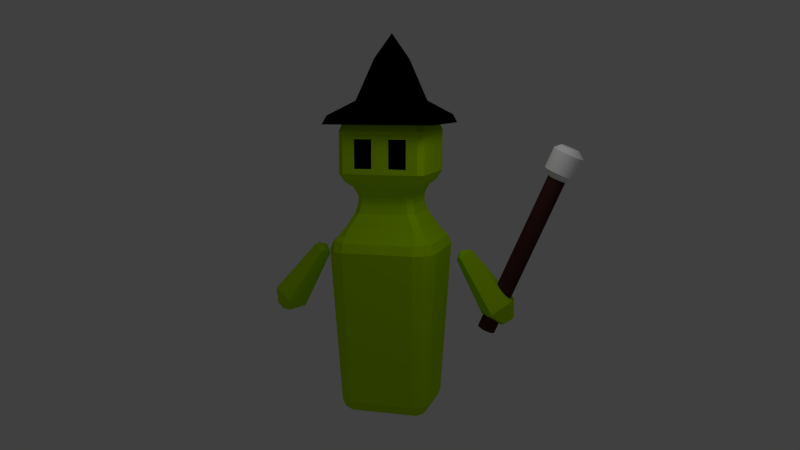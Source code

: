 # Source: wizard.blend  (saved by Blender 2.62.0; exported with 4.5.12 LTS)
import bpy
from mathutils import Matrix  # noqa: F401  (used for matrix-valued properties, if any)

bpy.ops.wm.read_factory_settings(use_empty=True)
scene = bpy.context.scene
scene.name = 'Scene'

# ---- collections
col_collection_1 = bpy.data.collections.new('Collection 1'); scene.collection.children.link(col_collection_1)

# ---- materials (node trees are filled in below, after node groups)
mat_skin = bpy.data.materials.new('skin')
mat_skin.alpha_threshold = 0.0
mat_skin.use_transparent_shadow = False
mat_skin.diffuse_color = (0.4514, 0.7874, 0.0, 1.0)
mat_skin.roughness = 0.5
mat_skin.line_color = (0.0, 0.0, 0.0, 1.0)
mat_eyes = bpy.data.materials.new('eyes')
mat_eyes.alpha_threshold = 0.0
mat_eyes.use_transparent_shadow = False
mat_eyes.diffuse_color = (0.0, 0.0, 0.0, 1.0)
mat_eyes.roughness = 0.5
mat_eyes.line_color = (0.0, 0.0, 0.0, 1.0)
mat_hat = bpy.data.materials.new('hat')
mat_hat.alpha_threshold = 0.0
mat_hat.use_transparent_shadow = False
mat_hat.diffuse_color = (0.0, 0.0, 0.0, 1.0)
mat_hat.roughness = 0.5
mat_hat.line_color = (0.0, 0.0, 0.0, 1.0)
mat_rod = bpy.data.materials.new('rod')
mat_rod.alpha_threshold = 0.0
mat_rod.use_transparent_shadow = False
mat_rod.diffuse_color = (0.0668, 0.02222, 0.02137, 1.0)
mat_rod.roughness = 0.5
mat_rod.line_color = (0.0, 0.0, 0.0, 1.0)
mat_rod_top = bpy.data.materials.new('rod_top')
mat_rod_top.alpha_threshold = 0.0
mat_rod_top.use_transparent_shadow = False
mat_rod_top.diffuse_color = (1.0, 1.0, 1.0, 1.0)
mat_rod_top.roughness = 0.5
mat_rod_top.line_color = (0.0, 0.0, 0.0, 1.0)

# ---- material node trees

# ---- world
world_world = bpy.data.worlds.new('World'); scene.world = world_world
world_world.color = (0.05088, 0.05088, 0.05088)
world_world.use_sun_shadow = False
world_world.sun_shadow_jitter_overblur = 0.0
world_world.cycles.sampling_method = 'MANUAL'
world_world.cycles.sample_map_resolution = 256
world_world.light_settings.ao_factor = 0.15

# ---- cameras
cam_camera = bpy.data.cameras.new('Camera')
cam_camera.clip_end = 100.0
cam_camera.lens = 35.0
cam_camera.sensor_width = 32.0
cam_camera.sensor_height = 18.0
cam_camera.ortho_scale = 7.314
cam_camera.dof.focus_distance = 0.0
cam_camera.dof.aperture_fstop = 128.0

# ---- lights
light_lamp = bpy.data.lights.new('Lamp', 'POINT')
light_lamp.transmission_factor = 0.0
light_lamp.cutoff_distance = 30.0
light_lamp.energy = 100.0
light_lamp.shadow_buffer_clip_start = 1.001
light_lamp.shadow_soft_size = 1.0
light_lamp.shadow_maximum_resolution = 0.006
light_lamp.use_absolute_resolution = True
light_lamp.cycles.use_multiple_importance_sampling = False

# ---- meshes
me_wizard = bpy.data.meshes.new('wizard')
me_wizard.from_pydata([(1.824, 0.1655, 2.565), (1.854, 0.1623, 2.552), (1.882, 0.1529, 2.539), (1.909, 0.1376, 2.528), (1.932, 0.117, 2.518), (1.951, 0.09192, 2.51), (1.965, 0.0633, 2.504), (1.973, 0.03224, 2.5), (1.976, -5.831e-05, 2.499), (1.973, -0.03236, 2.5), (1.965, -0.06342, 2.504), (1.951, -0.09204, 2.51), (1.932, -0.1171, 2.518), (1.909, -0.1377, 2.528), (1.882, -0.153, 2.539), (1.854, -0.1624, 2.552), (1.824, -0.1656, 2.565), (1.795, -0.1624, 2.577), (1.766, -0.153, 2.59), (1.74, -0.1377, 2.601), (1.717, -0.1171, 2.611), (1.698, -0.09204, 2.619), (1.684, -0.06342, 2.625), (1.675, -0.03236, 2.629), (1.672, -5.814e-05, 2.63), (1.675, 0.03224, 2.629), (1.684, 0.0633, 2.625), (1.698, 0.09192, 2.619), (1.717, 0.117, 2.611), (1.74, 0.1376, 2.601), (1.766, 0.1529, 2.59), (1.795, 0.1623, 2.577), (3.048, 0.1655, 5.393), (3.078, 0.1623, 5.38), (3.106, 0.1529, 5.368), (3.133, 0.1376, 5.357), (3.156, 0.117, 5.347), (3.175, 0.09192, 5.338), (3.189, 0.0633, 5.332), (3.197, 0.03224, 5.329), (3.2, -5.87e-05, 5.327), (3.197, -0.03236, 5.329), (3.189, -0.06342, 5.332), (3.175, -0.09204, 5.338), (3.156, -0.1171, 5.347), (3.133, -0.1377, 5.357), (3.106, -0.153, 5.368), (3.078, -0.1624, 5.38), (3.048, -0.1656, 5.393), (3.019, -0.1624, 5.406), (2.99, -0.153, 5.418), (2.964, -0.1377, 5.43), (2.941, -0.1171, 5.44), (2.922, -0.09204, 5.448), (2.908, -0.06342, 5.454), (2.899, -0.03236, 5.458), (2.896, -5.899e-05, 5.459), (2.899, 0.03224, 5.458), (2.908, 0.0633, 5.454), (2.922, 0.09192, 5.448), (2.941, 0.117, 5.44), (2.964, 0.1376, 5.43), (2.99, 0.1529, 5.418), (3.019, 0.1623, 5.406), (1.824, -5.831e-05, 2.565), (3.043, 0.2813, 5.517), (2.993, 0.265, 5.538), (2.948, 0.2385, 5.558), (2.908, 0.2028, 5.575), (2.875, 0.1593, 5.589), (2.851, 0.1097, 5.6), (2.836, 0.0559, 5.606), (2.831, -5.934e-05, 5.608), (2.836, -0.05602, 5.606), (2.851, -0.1098, 5.6), (2.875, -0.1594, 5.589), (2.908, -0.2029, 5.575), (2.948, -0.2386, 5.558), (2.993, -0.2651, 5.538), (3.043, -0.2814, 5.517), (3.094, -0.2869, 5.495), (3.145, -0.2814, 5.472), (3.195, -0.2651, 5.451), (3.24, -0.2386, 5.431), (3.28, -0.2029, 5.414), (3.313, -0.1594, 5.4), (3.337, -0.1098, 5.389), (3.352, -0.05602, 5.383), (3.357, -5.881e-05, 5.381), (3.352, 0.05591, 5.383), (3.337, 0.1097, 5.389), (3.313, 0.1593, 5.4), (3.28, 0.2028, 5.414), (3.24, 0.2385, 5.431), (3.195, 0.265, 5.451), (3.145, 0.2813, 5.472), (3.094, 0.2868, 5.495), (3.246, 0.2868, 5.846), (3.298, 0.2813, 5.824), (3.347, 0.265, 5.803), (3.392, 0.2385, 5.783), (3.432, 0.2028, 5.766), (3.465, 0.1593, 5.752), (3.489, 0.1097, 5.741), (3.504, 0.05591, 5.735), (3.509, -5.893e-05, 5.732), (3.504, -0.05602, 5.735), (3.489, -0.1098, 5.741), (3.465, -0.1594, 5.752), (3.432, -0.2029, 5.766), (3.392, -0.2386, 5.783), (3.347, -0.2651, 5.803), (3.298, -0.2814, 5.824), (3.246, -0.2869, 5.846), (3.195, -0.2814, 5.869), (3.145, -0.2651, 5.89), (3.1, -0.2386, 5.91), (3.06, -0.2029, 5.927), (3.027, -0.1594, 5.941), (3.003, -0.1098, 5.952), (2.988, -0.05602, 5.958), (2.983, -5.946e-05, 5.96), (2.988, 0.0559, 5.958), (3.003, 0.1097, 5.952), (3.027, 0.1593, 5.941), (3.06, 0.2028, 5.927), (3.1, 0.2385, 5.91), (3.145, 0.265, 5.89), (3.195, 0.2813, 5.869), (3.273, -5.852e-05, 5.938), (3.241, 0.1747, 5.951), (3.21, 0.1645, 5.965), (3.182, 0.1481, 5.977), (3.157, 0.1259, 5.988), (3.137, 0.09892, 5.996), (3.122, 0.06812, 6.003), (3.113, 0.0347, 6.007), (3.11, -5.926e-05, 6.008), (3.113, -0.03482, 6.007), (3.122, -0.06824, 6.003), (3.137, -0.09904, 5.996), (3.157, -0.126, 5.988), (3.182, -0.1482, 5.977), (3.21, -0.1647, 5.965), (3.241, -0.1748, 5.951), (3.273, -0.1782, 5.938), (3.305, -0.1748, 5.924), (3.336, -0.1647, 5.91), (3.364, -0.1482, 5.898), (3.389, -0.126, 5.888), (3.409, -0.09904, 5.879), (3.424, -0.06824, 5.872), (3.433, -0.03482, 5.868), (3.437, -5.893e-05, 5.867), (3.433, 0.0347, 5.868), (3.424, 0.06812, 5.872), (3.409, 0.09892, 5.879), (3.389, 0.1259, 5.888), (3.364, 0.1481, 5.898), (3.336, 0.1645, 5.91), (3.305, 0.1747, 5.924), (3.273, 0.1781, 5.938), (0.002979, 0.4773, 0.9138), (0.6059, 0.4736, 0.9138), (-0.6, 0.4811, 0.9138), (0.6, -0.4811, 0.9138), (-0.6059, -0.4736, 0.9138), (-0.002979, -0.4773, 0.9138), (0.6682, 0.9958, 4.037), (-0.6558, 1.004, 4.037), (0.6074, 0.7173, 1.157), (-0.5984, 0.7248, 1.157), (0.0045, 0.721, 1.157), (0.006241, 1.0, 4.037), (0.9958, -0.6682, 4.037), (-1.004, -0.6558, 4.037), (0.8437, -0.4826, 1.157), (-0.8496, -0.4721, 1.157), (0.8496, 0.4721, 1.157), (-0.8437, 0.4826, 1.157), (1.004, 0.6558, 4.037), (-0.9958, 0.6682, 4.037), (-0.006241, -1.0, 4.037), (-0.0045, -0.721, 1.157), (0.5984, -0.7248, 1.157), (-0.6074, -0.7173, 1.157), (0.6558, -1.004, 4.037), (-0.6682, -0.9958, 4.037), (-0.002979, -0.4773, 1.157), (0.002979, 0.4773, 1.157), (0.003732, 0.5979, 0.9637), (0.004188, 0.6711, 1.037), (0.6071, 0.6673, 1.037), (-0.5988, 0.6748, 1.037), (0.6067, 0.5942, 0.9637), (-0.5992, 0.6017, 0.9637), (0.7937, -0.4823, 1.037), (-0.7997, -0.4724, 1.037), (0.7206, -0.4819, 0.9637), (-0.7265, -0.4728, 0.9637), (0.7265, 0.4728, 0.9637), (-0.7206, 0.4819, 0.9637), (0.7997, 0.4724, 1.037), (-0.7937, 0.4823, 1.037), (0.002979, 0.4773, 1.037), (0.002979, 0.4773, 0.9637), (-0.002979, -0.4773, 0.9637), (-0.002979, -0.4773, 1.037), (-0.004188, -0.6711, 1.037), (-0.003732, -0.5979, 0.9637), (0.5992, -0.6017, 0.9637), (-0.6067, -0.5942, 0.9637), (0.5988, -0.6748, 1.037), (-0.6071, -0.6673, 1.037), (-0.005176, -0.8293, 4.305), (-0.005809, -0.9307, 4.204), (0.6562, -0.9348, 4.204), (-0.6678, -0.9266, 4.204), (0.6568, -0.8334, 4.305), (-0.6672, -0.8251, 4.305), (0.6672, 0.8251, 4.305), (-0.6568, 0.8334, 4.305), (0.6678, 0.9266, 4.204), (-0.6562, 0.9348, 4.204), (0.005809, 0.9307, 4.204), (0.005176, 0.8293, 4.305), (0.8251, -0.6672, 4.305), (-0.8334, -0.6568, 4.305), (0.9266, -0.6678, 4.204), (-0.9348, -0.6562, 4.204), (0.9348, 0.6562, 4.204), (-0.9266, 0.6678, 4.204), (0.8334, 0.6568, 4.305), (-0.8251, 0.6672, 4.305), (0.004188, 0.6711, 1.157), (0.003732, 0.5979, 1.157), (0.8351, 0.9255, 4.037), (-0.8235, 0.9359, 4.037), (0.9359, 0.8235, 4.037), (-0.9255, 0.8351, 4.037), (0.8004, 0.593, 1.157), (-0.7929, 0.6029, 1.157), (0.7277, 0.6666, 1.157), (-0.7194, 0.6756, 1.157), (0.9255, -0.8351, 4.037), (-0.9359, -0.8235, 4.037), (0.8235, -0.9359, 4.037), (-0.8351, -0.9255, 4.037), (0.7194, -0.6756, 1.157), (-0.7277, -0.6666, 1.157), (0.7929, -0.6029, 1.157), (-0.8004, -0.593, 1.157), (-0.003732, -0.5979, 1.157), (-0.004188, -0.6711, 1.157), (0.00378, 0.6057, 1.029), (0.00378, 0.6057, 1.029), (0.00378, 0.6057, 1.029), (0.735, 0.6011, 1.029), (-0.7275, 0.6102, 1.029), (0.735, 0.6011, 1.029), (-0.7275, 0.6102, 1.029), (0.735, 0.6011, 1.029), (-0.7275, 0.6102, 1.029), (0.7275, -0.6102, 1.029), (-0.735, -0.6011, 1.029), (0.7275, -0.6102, 1.029), (-0.735, -0.6011, 1.029), (0.7275, -0.6102, 1.029), (-0.735, -0.6011, 1.029), (-0.00378, -0.6057, 1.029), (-0.00378, -0.6057, 1.029), (-0.00378, -0.6057, 1.029), (0.005243, 0.84, 4.215), (0.8452, 0.8347, 4.215), (-0.8347, 0.8452, 4.215), (0.8452, 0.8347, 4.215), (-0.8347, 0.8452, 4.215), (0.8452, 0.8347, 4.215), (-0.8347, 0.8452, 4.215), (0.8347, -0.8452, 4.215), (-0.8452, -0.8347, 4.215), (0.8347, -0.8452, 4.215), (-0.8452, -0.8347, 4.215), (0.8347, -0.8452, 4.215), (-0.8452, -0.8347, 4.215), (-0.005243, -0.84, 4.215), (0.7087, -0.608, 4.46), (-0.7162, -0.5991, 4.46), (0.7162, 0.5991, 4.46), (-0.7087, 0.608, 4.46), (0.5739, 0.4563, 4.715), (-0.5681, 0.4634, 4.715), (0.5681, -0.4634, 4.715), (-0.5739, -0.4563, 4.715), (-0.004447, -0.7124, 4.46), (0.5991, -0.7162, 4.46), (-0.608, -0.7087, 4.46), (0.4563, -0.5739, 4.715), (-0.4634, -0.5681, 4.715), (-0.003564, -0.571, 4.715), (0.608, 0.7087, 4.46), (-0.5991, 0.7162, 4.46), (0.004447, 0.7124, 4.46), (0.003564, 0.571, 4.715), (0.4634, 0.5681, 4.715), (-0.4563, 0.5739, 4.715), (0.4257, 0.5198, 4.903), (-0.4192, 0.5251, 4.903), (0.003261, 0.5225, 4.903), (0.003261, 0.5225, 5.025), (0.4257, 0.5198, 5.025), (-0.4192, 0.5251, 5.025), (-0.003261, -0.5225, 4.903), (0.4192, -0.5251, 4.903), (-0.4257, -0.5198, 4.903), (0.4192, -0.5251, 5.025), (-0.4257, -0.5198, 5.025), (-0.003261, -0.5225, 5.025), (0.5198, -0.4257, 4.903), (-0.5251, -0.4192, 4.903), (0.5251, 0.4192, 4.903), (-0.5198, 0.4257, 4.903), (0.5251, 0.4192, 5.025), (-0.5198, 0.4257, 5.025), (0.5198, -0.4257, 5.025), (-0.5251, -0.4192, 5.025), (0.5971, -0.4772, 5.188), (-0.603, -0.4697, 5.188), (0.603, 0.4697, 5.188), (-0.5971, 0.4772, 5.188), (0.7245, 0.5897, 5.286), (-0.717, 0.5987, 5.286), (0.717, -0.5987, 5.286), (-0.7245, -0.5897, 5.286), (-0.003745, -0.6001, 5.188), (0.4697, -0.603, 5.188), (-0.4772, -0.5971, 5.188), (0.5897, -0.7245, 5.286), (-0.5987, -0.717, 5.286), (-0.004498, -0.7208, 5.286), (0.4772, 0.5971, 5.188), (-0.4697, 0.603, 5.188), (0.003745, 0.6001, 5.188), (0.004498, 0.7208, 5.286), (0.5987, 0.717, 5.286), (-0.5897, 0.7245, 5.286), (0.7033, 0.794, 5.449), (-0.6934, 0.8027, 5.449), (0.004983, 0.7984, 5.449), (0.004983, 0.7984, 6.212), (0.7033, 0.794, 6.212), (-0.6934, 0.8027, 6.212), (0.6934, -0.8027, 5.449), (-0.7033, -0.794, 5.449), (0.6934, -0.8027, 6.212), (-0.7033, -0.794, 6.212), (-0.004983, -0.7984, 6.212), (0.794, -0.7033, 5.449), (-0.8027, -0.6934, 5.449), (0.8027, 0.6934, 5.449), (-0.794, 0.7033, 5.449), (0.8027, 0.6934, 6.212), (-0.794, 0.7033, 6.212), (0.794, -0.7033, 6.212), (-0.8027, -0.6934, 6.212), (0.7357, -0.6282, 6.393), (-0.7435, -0.619, 6.393), (0.7435, 0.619, 6.393), (-0.7357, 0.6282, 6.393), (-0.004616, -0.7396, 6.393), (0.619, -0.7435, 6.393), (-0.6282, -0.7357, 6.393), (0.6282, 0.7357, 6.393), (-0.619, 0.7435, 6.393), (0.004616, 0.7396, 6.393), (-0.004983, -0.7984, 5.449), (0.4815, -0.8014, 5.545), (-0.4915, -0.7953, 5.545), (0.4815, -0.8014, 6.081), (-0.4915, -0.7953, 6.081), (0.1485, -0.7993, 6.081), (-0.1584, -0.7974, 6.081), (0.1485, -0.7993, 5.55), (-0.1584, -0.7974, 5.55), (0.1494, -0.7589, 5.55), (-0.1588, -0.757, 5.55), (0.1494, -0.7589, 6.081), (-0.1588, -0.757, 6.081), (0.4824, -0.761, 6.081), (-0.4919, -0.7549, 6.081), (0.4824, -0.761, 5.546), (-0.4919, -0.7549, 5.546), (-0.005786, -0.9271, 6.502), (0.005772, 0.9248, 6.502), (0.9557, 0.9211, 6.502), (-0.9442, 0.9329, 6.502), (0.9382, -0.9307, 6.502), (-0.9497, -0.9189, 6.502), (0.9997, -1.03, 6.344), (-1.012, -1.017, 6.344), (1.019, 1.019, 6.344), (-1.006, 1.032, 6.344), (0.006387, 1.023, 6.344), (-0.006402, -1.026, 6.344), (0.5586, -0.4475, 6.764), (-0.5641, -0.4405, 6.764), (0.5641, 0.4405, 6.764), (-0.5586, 0.4475, 6.764), (0.002771, 0.444, 6.764), (-0.002771, -0.444, 6.764), (0.00167, 0.2676, 7.546), (0.2649, -0.2494, 7.525), (-0.268, -0.2461, 7.525), (0.268, 0.2428, 7.525), (-0.2649, 0.2462, 7.525), (-0.001551, -0.2485, 7.525), (-8.44e-05, -0.01352, 7.982), (1.244, -0.006242, 3.842), (-1.244, 0.009282, 3.842), (1.345, -0.1759, 3.912), (-1.347, -0.1591, 3.912), (1.509, -0.1111, 4.025), (-1.511, -0.09226, 4.025), (1.509, 0.09862, 4.025), (-1.508, 0.1175, 4.025), (1.345, 0.1634, 3.912), (-1.343, 0.1802, 3.912), (1.974, 0.326, 2.91), (-1.97, 0.3507, 2.91), (2.296, 0.1991, 3.132), (-2.293, 0.2278, 3.132), (2.296, -0.2116, 3.132), (-2.298, -0.1829, 3.132), (1.974, -0.3385, 2.91), (-1.978, -0.3139, 2.91), (1.776, -0.006242, 2.773), (-1.776, 0.01592, 2.773), (2.1, -0.006242, 2.657), (-2.1, 0.01997, 2.657), (2.184, -0.1473, 2.715), (-2.186, -0.12, 2.715), (2.321, -0.09343, 2.809), (-2.322, -0.06446, 2.809), (2.321, 0.08095, 2.809), (-2.32, 0.1099, 2.809), (2.184, 0.1348, 2.715), (-2.182, 0.1621, 2.715), (1.318, 0.003638, 4.021), (-1.318, 0.02009, 4.021)], [(215, 285)], [(64, 0, 1), (64, 1, 2), (64, 2, 3), (64, 3, 4), (64, 4, 5), (64, 5, 6), (64, 6, 7), (64, 7, 8), (64, 8, 9), (64, 9, 10), (64, 10, 11), (64, 11, 12), (64, 12, 13), (64, 13, 14), (64, 14, 15), (64, 15, 16), (64, 16, 17), (64, 17, 18), (64, 18, 19), (64, 19, 20), (64, 20, 21), (64, 21, 22), (64, 22, 23), (64, 23, 24), (64, 24, 25), (64, 25, 26), (64, 26, 27), (64, 27, 28), (64, 28, 29), (64, 29, 30), (64, 30, 31), (31, 0, 64), (0, 32, 33, 1), (1, 33, 34, 2), (2, 34, 35, 3), (3, 35, 36, 4), (4, 36, 37, 5), (5, 37, 38, 6), (6, 38, 39, 7), (7, 39, 40, 8), (8, 40, 41, 9), (9, 41, 42, 10), (10, 42, 43, 11), (11, 43, 44, 12), (12, 44, 45, 13), (13, 45, 46, 14), (14, 46, 47, 15), (15, 47, 48, 16), (16, 48, 49, 17), (17, 49, 50, 18), (18, 50, 51, 19), (19, 51, 52, 20), (20, 52, 53, 21), (21, 53, 54, 22), (22, 54, 55, 23), (23, 55, 56, 24), (24, 56, 57, 25), (25, 57, 58, 26), (26, 58, 59, 27), (27, 59, 60, 28), (28, 60, 61, 29), (29, 61, 62, 30), (30, 62, 63, 31), (32, 0, 31, 63), (32, 63, 65, 96), (63, 62, 66, 65), (62, 61, 67, 66), (61, 60, 68, 67), (60, 59, 69, 68), (59, 58, 70, 69), (58, 57, 71, 70), (57, 56, 72, 71), (56, 55, 73, 72), (55, 54, 74, 73), (54, 53, 75, 74), (53, 52, 76, 75), (52, 51, 77, 76), (51, 50, 78, 77), (50, 49, 79, 78), (49, 48, 80, 79), (48, 47, 81, 80), (47, 46, 82, 81), (46, 45, 83, 82), (45, 44, 84, 83), (44, 43, 85, 84), (43, 42, 86, 85), (42, 41, 87, 86), (41, 40, 88, 87), (40, 39, 89, 88), (39, 38, 90, 89), (38, 37, 91, 90), (37, 36, 92, 91), (36, 35, 93, 92), (35, 34, 94, 93), (34, 33, 95, 94), (33, 32, 96, 95), (95, 96, 97, 98), (94, 95, 98, 99), (93, 94, 99, 100), (92, 93, 100, 101), (91, 92, 101, 102), (90, 91, 102, 103), (89, 90, 103, 104), (88, 89, 104, 105), (87, 88, 105, 106), (86, 87, 106, 107), (85, 86, 107, 108), (84, 85, 108, 109), (83, 84, 109, 110), (82, 83, 110, 111), (81, 82, 111, 112), (80, 81, 112, 113), (79, 80, 113, 114), (78, 79, 114, 115), (77, 78, 115, 116), (76, 77, 116, 117), (75, 76, 117, 118), (74, 75, 118, 119), (73, 74, 119, 120), (72, 73, 120, 121), (71, 72, 121, 122), (70, 71, 122, 123), (69, 70, 123, 124), (68, 69, 124, 125), (67, 68, 125, 126), (66, 67, 126, 127), (65, 66, 127, 128), (96, 65, 128, 97), (97, 128, 130, 161), (128, 127, 131, 130), (127, 126, 132, 131), (126, 125, 133, 132), (125, 124, 134, 133), (124, 123, 135, 134), (123, 122, 136, 135), (122, 121, 137, 136), (121, 120, 138, 137), (120, 119, 139, 138), (119, 118, 140, 139), (118, 117, 141, 140), (117, 116, 142, 141), (116, 115, 143, 142), (115, 114, 144, 143), (114, 113, 145, 144), (113, 112, 146, 145), (112, 111, 147, 146), (111, 110, 148, 147), (110, 109, 149, 148), (109, 108, 150, 149), (108, 107, 151, 150), (107, 106, 152, 151), (106, 105, 153, 152), (105, 104, 154, 153), (104, 103, 155, 154), (103, 102, 156, 155), (102, 101, 157, 156), (101, 100, 158, 157), (100, 99, 159, 158), (99, 98, 160, 159), (98, 97, 161, 160), (129, 160, 161), (129, 159, 160), (129, 158, 159), (129, 157, 158), (129, 156, 157), (129, 155, 156), (129, 154, 155), (129, 153, 154), (129, 152, 153), (129, 151, 152), (129, 150, 151), (129, 149, 150), (129, 148, 149), (129, 147, 148), (129, 146, 147), (129, 145, 146), (129, 144, 145), (129, 143, 144), (129, 142, 143), (129, 141, 142), (129, 140, 141), (129, 139, 140), (129, 138, 139), (129, 137, 138), (129, 136, 137), (129, 135, 136), (129, 134, 135), (129, 133, 134), (129, 132, 133), (129, 131, 132), (129, 130, 131), (129, 161, 130), (162, 163, 165, 167), (162, 167, 166, 164), (172, 173, 168, 170), (169, 173, 172, 171), (178, 180, 174, 176), (175, 181, 179, 177), (184, 186, 182, 183), (182, 187, 185, 183), (192, 194, 190, 191), (190, 195, 193, 191), (200, 202, 196, 198), (197, 203, 201, 199), (206, 207, 204, 205), (210, 212, 208, 209), (208, 213, 211, 209), (216, 218, 214, 215), (214, 219, 217, 215), (224, 225, 220, 222), (221, 225, 224, 223), (230, 232, 226, 228), (227, 233, 231, 229), (240, 242, 236, 238), (237, 243, 241, 239), (248, 250, 244, 246), (245, 251, 249, 247), (255, 256, 254), (259, 261, 257), (258, 262, 260), (265, 267, 263), (264, 268, 266), (270, 271, 269), (275, 277, 273), (274, 278, 276), (281, 283, 279), (280, 284, 282), (290, 292, 286, 288), (287, 293, 291, 289), (297, 299, 294, 295), (294, 299, 298, 296), (303, 304, 300, 302), (301, 305, 303, 302), (309, 310, 306, 308), (307, 311, 309, 308), (315, 317, 312, 313), (312, 317, 316, 314), (322, 324, 318, 320), (319, 325, 323, 321), (330, 332, 326, 328), (327, 333, 331, 329), (337, 339, 334, 335), (334, 339, 338, 336), (343, 344, 340, 342), (341, 345, 343, 342), (349, 350, 346, 348), (347, 351, 349, 348), (361, 363, 357, 359), (358, 364, 362, 360), (162, 190, 194, 163), (162, 164, 195, 190), (198, 165, 163, 200), (164, 166, 199, 201), (205, 162, 167, 206), (209, 167, 165, 210), (166, 167, 209, 211), (242, 170, 168, 236), (169, 171, 243, 237), (170, 192, 191, 172), (191, 193, 171, 172), (222, 168, 173, 224), (173, 169, 223, 224), (250, 176, 174, 244), (175, 177, 251, 245), (176, 196, 202, 178), (203, 197, 177, 179), (228, 174, 180, 230), (181, 175, 229, 231), (238, 180, 178, 240), (179, 181, 239, 241), (183, 208, 212, 184), (213, 208, 183, 185), (215, 182, 186, 216), (187, 182, 215, 217), (246, 186, 184, 248), (185, 187, 247, 249), (207, 188, 189, 204), (256, 191, 190, 254), (192, 259, 257, 194), (258, 260, 193, 195), (196, 265, 263, 198), (264, 266, 197, 199), (261, 202, 200, 257), (201, 203, 262, 258), (204, 255, 254, 205), (271, 207, 206, 269), (208, 270, 269, 209), (267, 212, 210, 263), (211, 213, 268, 264), (218, 295, 294, 214), (294, 296, 219, 214), (216, 281, 279, 218), (280, 282, 217, 219), (277, 222, 220, 273), (221, 223, 278, 274), (300, 220, 225, 302), (225, 221, 301, 302), (283, 228, 226, 279), (227, 229, 284, 280), (232, 288, 286, 226), (287, 289, 233, 227), (230, 275, 273, 232), (274, 276, 231, 233), (255, 235, 234, 256), (275, 238, 236, 277), (237, 239, 276, 278), (240, 261, 259, 242), (260, 262, 241, 243), (281, 246, 244, 283), (245, 247, 282, 284), (248, 267, 265, 250), (266, 268, 249, 251), (252, 271, 270, 253), (304, 290, 288, 300), (289, 291, 305, 301), (292, 297, 295, 286), (296, 298, 293, 287), (318, 292, 290, 320), (291, 293, 319, 321), (312, 299, 297, 313), (298, 299, 312, 314), (303, 308, 306, 304), (307, 308, 303, 305), (310, 322, 320, 306), (321, 323, 311, 307), (340, 310, 309, 342), (309, 311, 341, 342), (324, 315, 313, 318), (314, 316, 325, 319), (315, 335, 334, 317), (334, 336, 316, 317), (322, 328, 326, 324), (327, 329, 323, 325), (344, 330, 328, 340), (329, 331, 345, 341), (332, 337, 335, 326), (336, 338, 333, 327), (357, 332, 330, 359), (331, 333, 358, 360), (343, 348, 346, 344), (347, 348, 343, 345), (350, 361, 359, 346), (360, 362, 351, 347), (372, 350, 349, 374), (349, 351, 373, 374), (361, 367, 365, 363), (366, 368, 362, 364), (162, 205, 254, 190), (194, 257, 200, 163), (201, 258, 195, 164), (198, 263, 210, 165), (211, 264, 199, 166), (167, 209, 269, 206), (218, 226, 286, 295), (287, 227, 219, 296), (232, 220, 300, 288), (301, 221, 233, 289), (191, 256, 234, 172), (222, 277, 236, 168), (237, 278, 223, 169), (170, 242, 259, 192), (260, 243, 171, 193), (202, 261, 240, 178), (241, 262, 203, 179), (180, 238, 275, 230), (276, 239, 181, 231), (228, 283, 244, 174), (245, 284, 229, 175), (176, 250, 265, 196), (266, 251, 177, 197), (212, 267, 248, 184), (249, 268, 213, 185), (186, 246, 281, 216), (282, 247, 187, 217), (183, 253, 270, 208), (189, 235, 255, 204), (207, 271, 252, 188), (304, 306, 320, 290), (321, 307, 305, 291), (292, 318, 313, 297), (314, 319, 293, 298), (324, 326, 335, 315), (336, 327, 325, 316), (310, 340, 328, 322), (329, 341, 311, 323), (344, 346, 359, 330), (360, 347, 345, 331), (332, 357, 352, 337), (353, 358, 333, 338), (363, 365, 370, 354), (371, 366, 364, 355), (350, 372, 367, 361), (368, 373, 351, 362), (226, 218, 279), (280, 219, 227), (220, 232, 273), (274, 233, 221), (369, 356, 354, 370), (355, 356, 369, 371), (337, 352, 375, 339), (375, 353, 338, 339), (352, 376, 382, 375), (383, 377, 353, 375), (354, 356, 380, 378), (381, 356, 355, 379), (382, 376, 390, 384), (391, 377, 383, 385), (380, 382, 384, 386), (385, 383, 381, 387), (378, 380, 386, 388), (387, 381, 379, 389), (376, 378, 388, 390), (389, 379, 377, 391), (390, 388, 386, 384), (387, 389, 391, 385), (392, 396, 398, 403), (399, 397, 392, 403), (396, 394, 400, 398), (401, 395, 397, 399), (394, 393, 402, 400), (402, 393, 395, 401), (402, 403, 398, 400), (399, 403, 402, 401), (396, 392, 409, 404), (409, 392, 397, 405), (394, 396, 404, 406), (405, 397, 395, 407), (393, 394, 406, 408), (407, 395, 393, 408), (411, 416, 413), (414, 416, 412), (406, 413, 410, 408), (410, 414, 407, 408), (404, 411, 413, 406), (414, 412, 405, 407), (411, 415, 416), (416, 415, 412), (404, 409, 415, 411), (415, 409, 405, 412), (417, 425, 427, 435), (428, 426, 418, 436), (425, 423, 429, 427), (430, 424, 426, 428), (423, 421, 431, 429), (432, 422, 424, 430), (421, 419, 433, 431), (434, 420, 422, 432), (419, 417, 435, 433), (436, 418, 420, 434), (433, 435, 437, 439), (438, 436, 434, 440), (431, 433, 439, 441), (440, 434, 432, 442), (429, 431, 441, 443), (442, 432, 430, 444), (427, 429, 443, 445), (444, 430, 428, 446), (435, 427, 445, 437), (446, 428, 436, 438), (437, 445, 439), (440, 446, 438), (439, 443, 441), (442, 444, 440), (439, 445, 443), (444, 446, 440), (421, 423, 447), (448, 424, 422), (419, 421, 447), (448, 422, 420), (417, 419, 447), (448, 420, 418), (417, 447, 425), (426, 448, 418), (423, 425, 447), (448, 426, 424), (410, 413, 416), (416, 414, 410), (380, 356, 375, 382), (375, 356, 381, 383), (357, 363, 354, 352), (355, 364, 358, 353), (376, 352, 354, 378), (355, 353, 377, 379)])
me_wizard.polygons.foreach_set('material_index', [3, 3, 3, 3, 3, 3, 3, 3, 3, 3, 3, 3, 3, 3, 3, 3, 3, 3, 3, 3, 3, 3, 3, 3, 3, 3, 3, 3, 3, 3, 3, 3, 3, 3, 3, 3, 3, 3, 3, 3, 3, 3, 3, 3, 3, 3, 3, 3, 3, 3, 3, 3, 3, 3, 3, 3, 3, 3, 3, 3, 3, 3, 3, 3, 4, 4, 4, 4, 4, 4, 4, 4, 4, 4, 4, 4, 4, 4, 4, 4, 4, 4, 4, 4, 4, 4, 4, 4, 4, 4, 4, 4, 4, 4, 4, 4, 4, 4, 4, 4, 4, 4, 4, 4, 4, 4, 4, 4, 4, 4, 4, 4, 4, 4, 4, 4, 4, 4, 4, 4, 4, 4, 4, 4, 4, 4, 4, 4, 4, 4, 4, 4, 4, 4, 4, 4, 4, 4, 4, 4, 4, 4, 4, 4, 4, 4, 4, 4, 4, 4, 4, 4, 4, 4, 4, 4, 4, 4, 4, 4, 4, 4, 4, 4, 4, 4, 4, 4, 4, 4, 4, 4, 4, 4, 4, 4, 4, 4, 4, 4, 4, 4, 4, 4, 4, 4, 4, 4, 4, 4, 4, 4, 0, 0, 0, 0, 0, 0, 0, 0, 0, 0, 0, 0, 0, 0, 0, 0, 0, 0, 0, 0, 0, 0, 0, 0, 0, 0, 0, 0, 0, 0, 0, 0, 0, 0, 0, 0, 0, 0, 0, 0, 0, 0, 0, 0, 0, 0, 0, 0, 0, 0, 0, 0, 0, 0, 0, 0, 0, 0, 0, 0, 0, 0, 0, 0, 0, 0, 0, 0, 0, 0, 0, 0, 0, 0, 0, 0, 0, 0, 0, 0, 0, 0, 0, 0, 0, 0, 0, 0, 0, 0, 0, 0, 0, 0, 0, 0, 0, 0, 0, 0, 0, 0, 0, 0, 0, 0, 0, 0, 0, 0, 0, 0, 0, 0, 0, 0, 0, 0, 0, 0, 0, 0, 0, 0, 0, 0, 0, 0, 0, 0, 0, 0, 0, 0, 0, 0, 0, 0, 0, 0, 0, 0, 0, 0, 0, 0, 0, 0, 0, 0, 0, 0, 0, 0, 0, 0, 0, 0, 0, 0, 0, 0, 0, 0, 0, 0, 0, 0, 0, 0, 0, 0, 0, 0, 0, 0, 0, 0, 0, 0, 0, 0, 0, 0, 0, 0, 0, 0, 0, 0, 0, 0, 0, 0, 0, 0, 0, 0, 0, 0, 0, 0, 0, 0, 0, 0, 0, 0, 0, 0, 0, 0, 0, 0, 0, 0, 0, 0, 0, 0, 0, 1, 1, 2, 2, 2, 2, 2, 2, 2, 2, 2, 2, 2, 2, 2, 2, 2, 2, 2, 2, 2, 2, 2, 2, 2, 2, 0, 0, 0, 0, 0, 0, 0, 0, 0, 0, 0, 0, 0, 0, 0, 0, 0, 0, 0, 0, 0, 0, 0, 0, 0, 0, 0, 0, 0, 0, 0, 0, 0, 0, 0, 0, 2, 2, 0, 0, 0, 0, 0, 0])
me_wizard.materials.append(mat_skin)
me_wizard.materials.append(mat_eyes)
me_wizard.materials.append(mat_hat)
me_wizard.materials.append(mat_rod)
me_wizard.materials.append(mat_rod_top)
me_wizard.use_remesh_preserve_volume = False
me_wizard.use_remesh_preserve_attributes = False
me_wizard.use_mirror_vertex_groups = False
me_wizard.update()
arm_armature = bpy.data.armatures.new('Armature')  # bones are not reproduced

# ---- objects
ob_armature = bpy.data.objects.new('Armature', arm_armature)
ob_wizard = bpy.data.objects.new('wizard', me_wizard)
ob_lamp = bpy.data.objects.new('Lamp', light_lamp)
ob_camera = bpy.data.objects.new('Camera', cam_camera)

# ---- transforms, parenting, visibility, modifiers, constraints
ob_armature.location = (0.0, 0.0, 0.0)
ob_armature.show_in_front = True
ob_armature.lineart.crease_threshold = 0.0
ob_wizard.parent = ob_armature
ob_wizard.location = (0.0, 0.0, 0.0)
ob_wizard.lineart.crease_threshold = 0.0
_vg = ob_wizard.vertex_groups.new(name='root')
for _i, _w in zip([0, 1, 2, 3, 4, 5, 6, 7, 8, 9, 10, 11, 12, 13, 14, 15, 16, 17, 18, 19, 20, 21, 22, 23, 24, 25, 26, 27, 28, 29, 30, 31, 32, 33, 34, 35, 36, 37, 38, 39, 40, 41, 42, 43, 44, 45, 46, 47, 48, 49, 50, 51, 52, 53, 54, 55, 56, 57, 58, 59, 60, 61, 62, 63, 64, 65, 66, 67, 68, 69, 70, 71, 72, 73, 74, 75, 76, 77, 78, 79, 80, 81, 82, 83, 84, 85, 86, 87, 88, 89, 90, 91, 92, 93, 94, 95, 96, 97, 98, 99, 100, 101, 102, 103, 104, 105, 106, 107, 108, 109, 110, 111, 112, 113, 114, 115, 116, 117, 118, 119, 120, 121, 122, 123, 124, 125, 126, 127, 128, 129, 130, 131, 132, 133, 134, 135, 136, 137, 138, 139, 140, 141, 142, 143, 144, 145, 146, 147, 148, 149, 150, 151, 152, 153, 154, 155, 156, 157, 158, 159, 160, 161, 162, 163, 164, 165, 166, 167, 168, 169, 170, 171, 172, 173, 174, 175, 176, 177, 178, 179, 180, 181, 182, 183, 184, 185, 186, 187, 190, 191, 192, 193, 194, 195, 196, 197, 198, 199, 200, 201, 202, 203, 208, 209, 210, 211, 212, 213, 214, 215, 216, 217, 218, 219, 220, 221, 222, 223, 224, 225, 226, 227, 228, 229, 230, 231, 232, 233, 236, 237, 238, 239, 240, 241, 242, 243, 244, 245, 246, 247, 248, 249, 250, 251, 257, 258, 259, 260, 261, 262, 263, 264, 265, 266, 267, 268, 273, 274, 275, 276, 277, 278, 279, 280, 281, 282, 283, 284, 286, 287, 288, 289, 290, 291, 292, 293, 294, 295, 296, 297, 298, 299, 300, 301, 302, 303, 304, 305, 306, 307, 308, 309, 310, 311, 312, 313, 314, 315, 316, 317, 318, 319, 320, 321, 322, 323, 324, 325, 326, 327, 328, 329, 330, 331, 332, 333, 334, 335, 336, 337, 338, 339, 340, 341, 342, 343, 344, 345, 346, 347, 348, 349, 350, 351, 352, 353, 354, 355, 356, 357, 358, 359, 360, 361, 362, 363, 364, 365, 366, 367, 368, 369, 370, 371, 372, 373, 374, 375, 376, 377, 378, 379, 380, 381, 382, 383, 384, 385, 386, 387, 388, 389, 390, 391, 392, 393, 394, 395, 396, 397, 398, 399, 400, 401, 402, 403, 404, 405, 406, 407, 408, 409, 410, 411, 412, 413, 414, 415, 416, 417, 418, 419, 420, 421, 422, 423, 424, 425, 426, 427, 428, 429, 430, 431, 432, 433, 434, 435, 436, 437, 438, 439, 440, 441, 442, 443, 444, 445, 446, 447, 448], [0.0, 0.0, 0.0, 0.0, 0.0, 0.0, 0.0, 0.0, 0.0, 0.0, 0.0, 0.0, 0.0, 0.0, 0.0, 0.0, 0.0, 0.0, 0.0, 0.0, 0.0, 0.0, 0.0, 0.0, 0.0, 0.0, 0.0, 0.0, 0.0, 0.0, 0.0, 0.0, 0.0, 0.0, 0.0, 0.0, 0.0, 0.0, 0.0, 0.0, 0.0, 0.0, 0.0, 0.0, 0.0, 0.0, 0.0, 0.0, 0.0, 0.0, 0.0, 0.0, 0.0, 0.0, 0.0, 0.0, 0.0, 0.0, 0.0, 0.0, 0.0, 0.0, 0.0, 0.0, 0.0, 0.0, 0.0, 0.0, 0.0, 0.0, 0.0, 0.0, 0.0, 0.0, 0.0, 0.0, 0.0, 0.0, 0.0, 0.0, 0.0, 0.0, 0.0, 0.0, 0.0, 0.0, 0.0, 0.0, 0.0, 0.0, 0.0, 0.0, 0.0, 0.0, 0.0, 0.0, 0.0, 0.0, 0.0, 0.0, 0.0, 0.0, 0.0, 0.0, 0.0, 0.0, 0.0, 0.0, 0.0, 0.0, 0.0, 0.0, 0.0, 0.0, 0.0, 0.0, 0.0, 0.0, 0.0, 0.0, 0.0, 0.0, 0.0, 0.0, 0.0, 0.0, 0.0, 0.0, 0.0, 0.0, 0.0, 0.0, 0.0, 0.0, 0.0, 0.0, 0.0, 0.0, 0.0, 0.0, 0.0, 0.0, 0.0, 0.0, 0.0, 0.0, 0.0, 0.0, 0.0, 0.0, 0.0, 0.0, 0.0, 0.0, 0.0, 0.0, 0.0, 0.0, 0.0, 0.0, 0.0, 0.0, 0.0, 0.0, 0.0, 0.0, 0.0, 0.0, 0.0, 0.0, 0.0, 0.0, 0.0, 0.0, 0.0, 0.0, 0.0, 0.0, 0.0, 0.0, 0.0, 0.0, 0.0, 0.0, 0.0, 0.0, 0.0, 0.0, 0.0, 0.0, 0.0, 0.0, 0.0, 0.0, 0.0, 0.0, 0.0, 0.0, 0.0, 0.0, 0.0, 0.0, 0.0, 0.0, 0.0, 0.0, 0.0, 0.0, 0.0, 0.0, 0.0, 0.0, 0.0, 0.0, 0.0, 0.0, 0.0, 0.0, 0.0, 0.0, 0.0, 0.0, 0.0, 0.0, 0.0, 0.0, 0.0, 0.0, 0.0, 0.0, 0.0, 0.0, 0.0, 0.0, 0.0, 0.0, 0.0, 0.0, 0.0, 0.0, 0.0, 0.0, 0.0, 0.0, 0.0, 0.0, 0.0, 0.0, 0.0, 0.0, 0.0, 0.0, 0.0, 0.0, 0.0, 0.0, 0.0, 0.0, 0.0, 0.0, 0.0, 0.0, 0.0, 0.0, 0.0, 0.0, 0.0, 0.0, 0.0, 0.0, 0.0, 0.0, 0.0, 0.0, 0.0, 0.0, 0.0, 0.0, 0.0, 0.0, 0.0, 0.0, 0.0, 0.0, 0.0, 0.0, 0.0, 0.0, 0.0, 0.0, 0.0, 0.0, 0.0, 0.0, 0.0, 0.0, 0.0, 0.0, 0.0, 0.0, 0.0, 0.0, 0.0, 0.0, 0.0, 0.0, 0.0, 0.0, 0.0, 0.0, 0.0, 0.0, 0.0, 0.0, 0.0, 0.0, 0.0, 0.0, 0.0, 0.0, 0.0, 0.0, 0.0, 0.0, 0.0, 0.0, 0.0, 0.0, 0.0, 0.0, 0.0, 0.0, 0.0, 0.0, 0.0, 0.0, 0.0, 0.0, 0.0, 0.0, 0.0, 0.0, 0.0, 0.0, 0.0, 0.0, 0.0, 0.0, 0.0, 0.0, 0.0, 0.0, 0.0, 0.0, 0.0, 0.0, 0.0, 0.0, 0.0, 0.0, 0.0, 0.0, 0.0, 0.0, 0.0, 0.0, 0.0, 0.0, 0.0, 0.0, 0.0, 0.0, 0.0, 0.0, 0.0, 0.0, 0.0, 0.0, 0.0, 0.0, 0.0, 0.0, 0.0, 0.0, 0.0, 0.0, 0.0, 0.0, 0.0, 0.0, 0.0, 0.0, 0.0, 0.0, 0.0, 0.0, 0.0, 0.0, 0.0, 0.0, 0.0, 0.0, 0.0, 0.0, 0.0, 0.0, 0.0, 0.0, 0.0, 0.0, 0.0, 0.0, 0.0, 0.0, 0.0, 0.0, 0.0, 0.0, 0.0, 0.0, 0.0, 0.0, 0.0, 0.0, 0.0, 0.0, 0.0, 0.0, 0.0, 0.0, 0.0]): _vg.add([_i], _w, 'REPLACE')
_vg = ob_wizard.vertex_groups.new(name='body')
for _i, _w in zip([7, 8, 9, 10, 11, 12, 13, 14, 15, 16, 17, 18, 162, 163, 164, 165, 166, 167, 168, 169, 170, 171, 172, 173, 174, 175, 176, 177, 178, 179, 180, 181, 182, 183, 184, 185, 186, 187, 188, 189, 190, 191, 192, 193, 194, 195, 196, 197, 198, 199, 200, 201, 202, 203, 204, 205, 206, 207, 208, 209, 210, 211, 212, 213, 214, 215, 216, 217, 218, 219, 220, 221, 222, 223, 224, 225, 226, 227, 228, 229, 230, 231, 232, 233, 234, 235, 236, 237, 238, 239, 240, 241, 242, 243, 244, 245, 246, 247, 248, 249, 250, 251, 252, 253, 254, 255, 256, 257, 258, 259, 260, 261, 262, 263, 264, 265, 266, 267, 268, 269, 270, 271, 272, 273, 274, 275, 276, 277, 278, 279, 280, 281, 282, 283, 284, 285, 286, 287, 288, 289, 290, 291, 292, 293, 294, 295, 296, 297, 298, 299, 300, 301, 302, 303, 304, 305, 306, 307, 308, 309, 310, 311, 312, 313, 314, 315, 316, 317, 318, 319, 320, 321, 322, 323, 324, 325, 328, 329, 330, 331, 340, 341, 342, 343, 344, 345, 417, 418, 419, 421, 422, 423, 424, 425, 426, 428, 431, 433, 435, 436, 437, 439, 441, 445, 447, 448], [0.0, 0.0, 0.0, 0.0, 0.0, 0.0, 0.0, 0.0, 0.0, 0.0, 0.0, 0.0, 0.5011, 0.5339, 0.4986, 0.5087, 0.4983, 0.499, 0.5237, 0.5529, 0.5109, 0.4962, 0.5042, 0.5152, 0.4632, 0.4846, 0.4819, 0.4931, 0.5087, 0.4886, 0.5043, 0.4648, 0.4948, 0.4992, 0.4823, 0.4865, 0.4756, 0.4978, 0.4963, 0.51, 0.5052, 0.5044, 0.512, 0.4973, 0.5118, 0.4986, 0.4734, 0.4946, 0.4713, 0.4966, 0.5153, 0.4856, 0.5138, 0.4896, 0.5053, 0.52, 0.4977, 0.4962, 0.4998, 0.4998, 0.4984, 0.4804, 0.472, 0.4853, 0.4757, 0.4873, 0.474, 0.4227, 0.4609, 0.4135, 0.5423, 0.5076, 0.5655, 0.5184, 0.5339, 0.5406, 0.4901, 0.4892, 0.4904, 0.4695, 0.5008, 0.4907, 0.5004, 0.4959, 0.5313, 0.5166, 0.5228, 0.5384, 0.5271, 0.5116, 0.5326, 0.4847, 0.5118, 0.4961, 0.4819, 0.4908, 0.4842, 0.4985, 0.4746, 0.4877, 0.4803, 0.4828, 0.4975, 0.494, 0.5117, 0.5091, 0.5111, 0.5134, 0.4972, 0.5138, 0.4972, 0.5129, 0.4846, 0.4723, 0.4803, 0.4684, 0.4781, 0.4545, 0.4768, 0.4906, 0.4906, 0.4895, 1.0, 0.514, 0.504, 0.5224, 0.5089, 0.532, 0.5245, 0.4909, 0.4238, 0.4823, 0.4238, 0.4909, 0.4238, 1.0, 0.4984, 0.4954, 0.4983, 0.488, 0.4312, 0.4847, 0.485, 0.489, 0.4833, 0.4305, 0.489, 0.4953, 0.4846, 0.3713, 0.5018, 0.4998, 0.5077, 0.4661, 0.4505, 0.4667, 0.172, 0.1871, 0.1719, 0.07668, 0.08527, 0.08158, 0.2467, 0.222, 0.3008, 0.02069, 0.02847, 0.02381, 0.1922, 0.2782, 0.16, 0.1926, 0.0794, 0.07498, 0.02376, 0.02205, 0.04431, 0.03933, 0.01136, 0.008087, 0.04689, 0.04275, 0.04202, 0.01018, 0.01236, 0.009576, 0.0, 0.05353, 0.0, 0.0, 0.0, 0.0, 0.0, 0.0001302, 0.0, 0.0, 0.0, 0.0, 0.0, 0.0, 0.0, 0.0, 0.0, 0.0, 0.0, 0.0]): _vg.add([_i], _w, 'REPLACE')
_vg = ob_wizard.vertex_groups.new(name='neck')
for _i, _w in zip([168, 169, 173, 214, 215, 218, 219, 220, 221, 222, 223, 224, 225, 226, 227, 230, 231, 232, 233, 236, 237, 273, 274, 275, 276, 277, 278, 286, 287, 288, 289, 290, 291, 292, 293, 294, 295, 296, 297, 298, 299, 300, 301, 302, 303, 304, 305, 306, 307, 308, 309, 310, 311, 312, 313, 314, 315, 316, 317, 318, 319, 320, 321, 322, 323, 324, 325, 326, 327, 328, 329, 330, 331, 332, 333, 334, 335, 336, 337, 338, 339, 340, 341, 342, 343, 344, 345, 346, 347, 348, 350, 351, 352, 353, 354, 355, 356, 357, 358, 359, 360, 361, 362, 363, 364, 365, 366, 367, 368, 369, 370, 371, 372, 373, 375, 376, 377, 378, 379, 380, 381, 382, 383, 384, 385, 386, 387, 388, 389, 390, 391], [0.01712, 0.0171, 0.02479, 0.0983, 0.01619, 0.06136, 0.06135, 0.1278, 0.1278, 0.08056, 0.08055, 0.09221, 0.1449, 0.05883, 0.05888, 0.07543, 0.07541, 0.131, 0.131, 0.007458, 0.007424, 0.1182, 0.1181, 0.04436, 0.04432, 0.07008, 0.07006, 0.1596, 0.1596, 0.2215, 0.2215, 0.4513, 0.4513, 0.4009, 0.4009, 0.2075, 0.1638, 0.1638, 0.4228, 0.4228, 0.5021, 0.2086, 0.2086, 0.2415, 0.5186, 0.4412, 0.4412, 0.4154, 0.4154, 0.4693, 0.3004, 0.2861, 0.2861, 0.4667, 0.4061, 0.4061, 0.2834, 0.2834, 0.3026, 0.4021, 0.4021, 0.4105, 0.4105, 0.2832, 0.2832, 0.2833, 0.2833, 0.1826, 0.1826, 0.1821, 0.1821, 0.1258, 0.1258, 0.1347, 0.1347, 0.1859, 0.1831, 0.1831, 0.1337, 0.1337, 0.1335, 0.1749, 0.1749, 0.1799, 0.119, 0.1216, 0.1216, 0.08388, 0.08388, 0.07302, 0.01684, 0.01684, 0.1078, 0.1078, 0.03408, 0.03407, 0.01887, 0.09846, 0.09846, 0.08636, 0.08636, 0.0194, 0.0194, 0.03149, 0.03148, 0.02348, 0.02347, 0.01491, 0.01491, 0.01361, 0.02476, 0.02476, 0.0103, 0.0103, 0.09771, 0.1073, 0.1073, 0.05023, 0.05022, 0.03591, 0.0359, 0.09033, 0.09033, 0.08907, 0.08907, 0.03775, 0.03775, 0.05138, 0.05137, 0.1148, 0.1148]): _vg.add([_i], _w, 'REPLACE')
_vg = ob_wizard.vertex_groups.new(name='head')
for _i, _w in zip([214, 218, 219, 220, 221, 222, 223, 224, 225, 226, 227, 230, 231, 232, 233, 273, 274, 276, 277, 278, 279, 281, 283, 286, 287, 288, 289, 290, 291, 292, 293, 294, 295, 296, 297, 298, 299, 300, 301, 302, 303, 304, 305, 306, 307, 308, 309, 310, 311, 312, 313, 314, 315, 316, 317, 318, 319, 320, 321, 322, 323, 324, 325, 326, 327, 328, 329, 330, 331, 332, 333, 334, 335, 336, 337, 338, 339, 340, 341, 342, 343, 344, 345, 346, 347, 348, 349, 350, 351, 352, 353, 354, 355, 356, 357, 358, 359, 360, 361, 362, 363, 364, 365, 366, 367, 368, 369, 370, 371, 372, 373, 374, 375, 376, 377, 378, 379, 380, 381, 382, 383, 384, 385, 386, 387, 388, 389, 390, 391, 410, 411, 412, 413, 414, 415, 416], [0.0, 0.0, 0.0, 0.0, 0.0, 0.02677, 0.0, 0.02817, 0.0, 0.0, 0.0, 0.02228, 0.0, 0.02467, 0.0, 0.05697, 0.0, 0.0, 0.01679, 0.0, 0.0, 0.0, 0.0, 0.0, 0.0, 0.0, 0.0, 0.0, 0.0, 0.0, 0.0, 0.0, 0.0, 0.0, 0.0, 0.0, 0.0, 0.0, 0.0, 0.0, 0.0, 0.0, 0.0, 0.3937, 0.3937, 0.3797, 0.5958, 0.5846, 0.5846, 0.3655, 0.379, 0.379, 0.5673, 0.5673, 0.5771, 0.3789, 0.3789, 0.3957, 0.3957, 0.5825, 0.5825, 0.5626, 0.5626, 0.7327, 0.7146, 0.742, 0.7302, 0.8033, 0.8025, 0.7845, 0.7978, 0.7254, 0.7157, 0.7163, 0.7842, 0.786, 0.7907, 0.7536, 0.7454, 0.7537, 0.8061, 0.8008, 0.8056, 0.8009, 0.8111, 0.8151, 0.8021, 0.8059, 0.8034, 0.8001, 0.8038, 0.8003, 0.8033, 0.8114, 0.802, 0.8008, 0.8043, 0.8006, 0.8078, 0.8038, 0.8001, 0.8008, 0.8249, 0.8452, 0.8031, 0.8259, 0.845, 0.8461, 0.8329, 0.835, 0.862, 0.8377, 0.8006, 0.8001, 0.8003, 0.8029, 0.8141, 0.8049, 0.8028, 0.801, 0.8004, 0.8017, 0.8002, 0.7978, 0.7981, 0.8021, 0.8072, 0.8, 0.8001, 0.008543, 0.005842, 0.01085, 0.006257, 0.01236, 0.007289, 0.00833]): _vg.add([_i], _w, 'REPLACE')
_vg = ob_wizard.vertex_groups.new(name='hat')
for _i, _w in zip([97, 98, 99, 100, 101, 102, 103, 104, 105, 106, 107, 108, 109, 110, 111, 112, 126, 127, 128, 129, 130, 131, 132, 133, 134, 135, 136, 137, 138, 139, 140, 146, 147, 148, 149, 150, 151, 152, 153, 154, 155, 156, 157, 158, 159, 160, 161, 332, 337, 339, 349, 350, 351, 352, 353, 354, 355, 356, 357, 361, 362, 363, 364, 365, 366, 367, 368, 369, 370, 371, 372, 373, 374, 375, 376, 377, 378, 379, 380, 381, 382, 383, 384, 385, 386, 387, 388, 389, 390, 391, 392, 393, 394, 395, 396, 397, 398, 399, 400, 401, 402, 403, 404, 405, 406, 407, 408, 409, 410, 411, 412, 413, 414, 415, 416], [0.0, 0.0, 0.0, 0.0, 0.0, 0.0, 0.0, 0.0, 0.0, 0.0, 0.0, 0.0, 0.0, 0.0, 0.0, 0.0, 0.0, 0.0, 0.0, 0.0, 0.0, 0.0, 0.0, 0.0, 0.0, 0.0, 0.0, 0.0, 0.0, 0.0, 0.0, 0.0, 0.0, 0.0, 0.0, 0.0, 0.0, 0.0, 0.0, 0.0, 0.0, 0.0, 0.0, 0.0, 0.0, 0.0, 0.0, 0.0, 0.0, 0.0, 0.0, 0.0, 0.0, 0.0, 0.0, 0.0, 0.0, 0.0, 0.0, 0.0, 0.0, 0.0, 0.0, 0.0, 0.0, 0.0, 0.0, 0.0, 0.0, 0.0, 0.0, 0.0, 0.0, 0.0, 0.0, 0.0, 0.0, 0.0, 0.0, 0.0, 0.0, 0.0, 0.0, 0.0, 0.0, 0.0, 0.0, 0.0, 0.0, 0.0, 0.9758, 1.0, 0.9757, 0.9757, 0.9754, 0.9757, 0.9751, 0.9757, 0.9757, 0.9772, 1.0, 0.9795, 0.9753, 0.9753, 0.9757, 0.9752, 1.0, 0.9758, 0.9705, 0.9719, 0.9694, 0.9717, 0.9686, 0.9712, 0.9706]): _vg.add([_i], _w, 'REPLACE')
_vg = ob_wizard.vertex_groups.new(name='arm.L')
for _i, _w in zip([0, 1, 2, 3, 4, 5, 6, 7, 8, 9, 10, 11, 12, 13, 14, 15, 16, 17, 18, 19, 20, 21, 22, 23, 24, 25, 26, 27, 28, 29, 30, 31, 64, 417, 419, 421, 423, 425, 427, 429, 431, 433, 435, 437, 439, 441, 443, 445, 447], [0.0, 0.0, 0.0, 0.0, 0.0, 0.0, 0.0, 0.0, 0.0, 0.0, 0.0, 0.0, 0.0, 0.0, 0.0, 0.0, 0.0, 0.0, 0.0, 0.0, 0.0, 0.0, 0.0, 0.0, 0.0, 0.0, 0.0, 0.0, 0.0, 0.0, 0.0, 0.0, 0.0, 0.9865, 0.9863, 0.9865, 0.9877, 0.9885, 1.0, 1.0, 1.0, 1.0, 1.0, 1.0, 1.0, 1.0, 1.0, 1.0, 0.9934]): _vg.add([_i], _w, 'REPLACE')
_vg = ob_wizard.vertex_groups.new(name='rod')
for _i, _w in zip([0, 1, 2, 3, 4, 5, 6, 7, 8, 9, 10, 11, 12, 13, 14, 15, 16, 17, 18, 19, 20, 21, 22, 23, 24, 25, 26, 27, 28, 29, 30, 31, 32, 33, 34, 35, 36, 37, 38, 39, 40, 41, 42, 43, 44, 45, 46, 47, 48, 49, 50, 51, 52, 53, 54, 55, 56, 57, 58, 59, 60, 61, 62, 63, 64, 65, 66, 67, 68, 69, 70, 71, 72, 73, 74, 75, 76, 77, 78, 79, 80, 81, 82, 83, 84, 85, 86, 87, 88, 89, 90, 91, 92, 93, 94, 95, 96, 97, 98, 99, 100, 101, 102, 103, 104, 105, 106, 107, 108, 109, 110, 111, 112, 113, 114, 115, 116, 117, 118, 119, 120, 121, 122, 123, 124, 125, 126, 127, 128, 129, 130, 131, 132, 133, 134, 135, 136, 137, 138, 139, 140, 141, 142, 143, 144, 145, 146, 147, 148, 149, 150, 151, 152, 153, 154, 155, 156, 157, 158, 159, 160, 161, 174, 180, 417, 419, 421, 423, 427, 429, 431, 433, 435, 437, 439, 441, 443, 445, 447], [1.0, 1.0, 1.0, 1.0, 1.0, 1.0, 1.0, 1.0, 1.0, 1.0, 1.0, 1.0, 1.0, 1.0, 1.0, 1.0, 1.0, 1.0, 1.0, 1.0, 1.0, 1.0, 1.0, 1.0, 1.0, 1.0, 1.0, 1.0, 1.0, 1.0, 1.0, 1.0, 1.0, 1.0, 1.0, 1.0, 1.0, 1.0, 1.0, 1.0, 1.0, 1.0, 0.999, 0.999, 0.9989, 0.9989, 0.9989, 0.9989, 0.9989, 0.9989, 0.999, 0.999, 0.999, 0.999, 0.999, 0.999, 0.999, 1.0, 1.0, 1.0, 1.0, 1.0, 1.0, 1.0, 1.0, 1.0, 1.0, 1.0, 1.0, 1.0, 1.0, 1.0, 0.9997, 0.9997, 0.9997, 0.9997, 0.9997, 0.9997, 0.9997, 0.9997, 0.9997, 0.9997, 0.9997, 0.9997, 0.9997, 0.9997, 0.9997, 1.0, 1.0, 1.0, 1.0, 1.0, 1.0, 1.0, 1.0, 1.0, 1.0, 1.0, 1.0, 1.0, 1.0, 1.0, 1.0, 1.0, 1.0, 1.0, 1.0, 1.0, 0.9999, 0.9999, 0.9999, 0.9999, 0.9999, 0.9999, 0.9999, 0.9999, 0.9999, 0.9999, 0.9999, 0.9999, 1.0, 1.0, 1.0, 1.0, 1.0, 1.0, 1.0, 1.0, 1.0, 1.0, 1.0, 1.0, 1.0, 1.0, 1.0, 1.0, 1.0, 1.0, 1.0, 1.0, 1.0, 1.0, 1.0, 1.0, 1.0, 1.0, 1.0, 1.0, 1.0, 1.0, 1.0, 1.0, 1.0, 1.0, 1.0, 1.0, 1.0, 1.0, 1.0, 1.0, 1.0, 1.0, 0.0, 0.0, 0.0, 0.0, 0.0, 0.0, 0.0, 0.0, 0.0, 0.0, 0.0, 0.0, 0.0, 0.0, 0.0, 0.008669, 0.0]): _vg.add([_i], _w, 'REPLACE')
_vg = ob_wizard.vertex_groups.new(name='arm.R')
_vg.add([418, 420, 422, 424, 426, 428, 430, 432, 434, 436, 438, 440, 442, 444, 446, 448], 1.0, 'REPLACE')
_m = ob_wizard.modifiers.new('Armature', 'ARMATURE')
_m.object = ob_armature
ob_lamp.location = (2.772, -2.563, 8.98)
ob_lamp.rotation_euler = (0.6503, 0.05522, 1.866)
ob_lamp.lock_rotations_4d = False
ob_lamp.empty_display_type = 'ARROWS'
ob_lamp.color = (0.0, 0.0, 0.0, 0.0)
ob_lamp.lineart.crease_threshold = 0.0
ob_camera.location = (4.518, -15.69, 6.82)
ob_camera.rotation_euler = (1.426, -0.00115, 0.2714)
ob_camera.lock_rotations_4d = False
ob_camera.empty_display_type = 'ARROWS'
ob_camera.color = (0.0, 0.0, 0.0, 0.0)
ob_camera.display_type = 'WIRE'
ob_camera.lineart.crease_threshold = 0.0

# ---- collection membership
col_collection_1.objects.link(ob_armature)
col_collection_1.objects.link(ob_wizard)
col_collection_1.objects.link(ob_lamp)
col_collection_1.objects.link(ob_camera)

# ---- scene / render settings (as saved in the file)
scene.camera = ob_camera
scene.frame_start = 1; scene.frame_end = 63; scene.frame_set(0)
scene.render.engine = 'BLENDER_EEVEE_NEXT'
scene.render.image_settings.color_mode = 'RGB'
scene.render.image_settings.compression = 90
scene.render.resolution_percentage = 50
scene.render.dither_intensity = 0.0
scene.render.bake_margin = 2
scene.render.bake_bias = 0.0
scene.cycles.use_denoising = False
scene.cycles.samples = 10
scene.cycles.sampling_pattern = 'TABULATED_SOBOL'
scene.cycles.light_sampling_threshold = 0.0
scene.cycles.use_adaptive_sampling = False
scene.cycles.use_light_tree = False
scene.cycles.blur_glossy = 0.0
scene.cycles.volume_bounces = 1
scene.cycles.pixel_filter_type = 'GAUSSIAN'
scene.cycles.sample_clamp_indirect = 0.0
scene.view_settings.view_transform = 'Standard'
bpy.context.view_layer.update()
